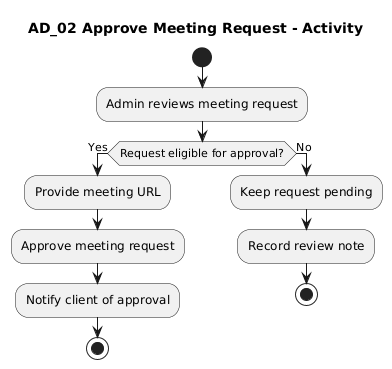

The diagram above was rendered by PlantUML. Its source (embedded in the PNG):
@startuml
title AD_02 Approve Meeting Request - Activity

start
:Admin reviews meeting request;
if (Request eligible for approval?) then (Yes)
  :Provide meeting URL;
  :Approve meeting request;
  :Notify client of approval;
  stop
else (No)
  :Keep request pending;
  :Record review note;
  stop
endif
@enduml